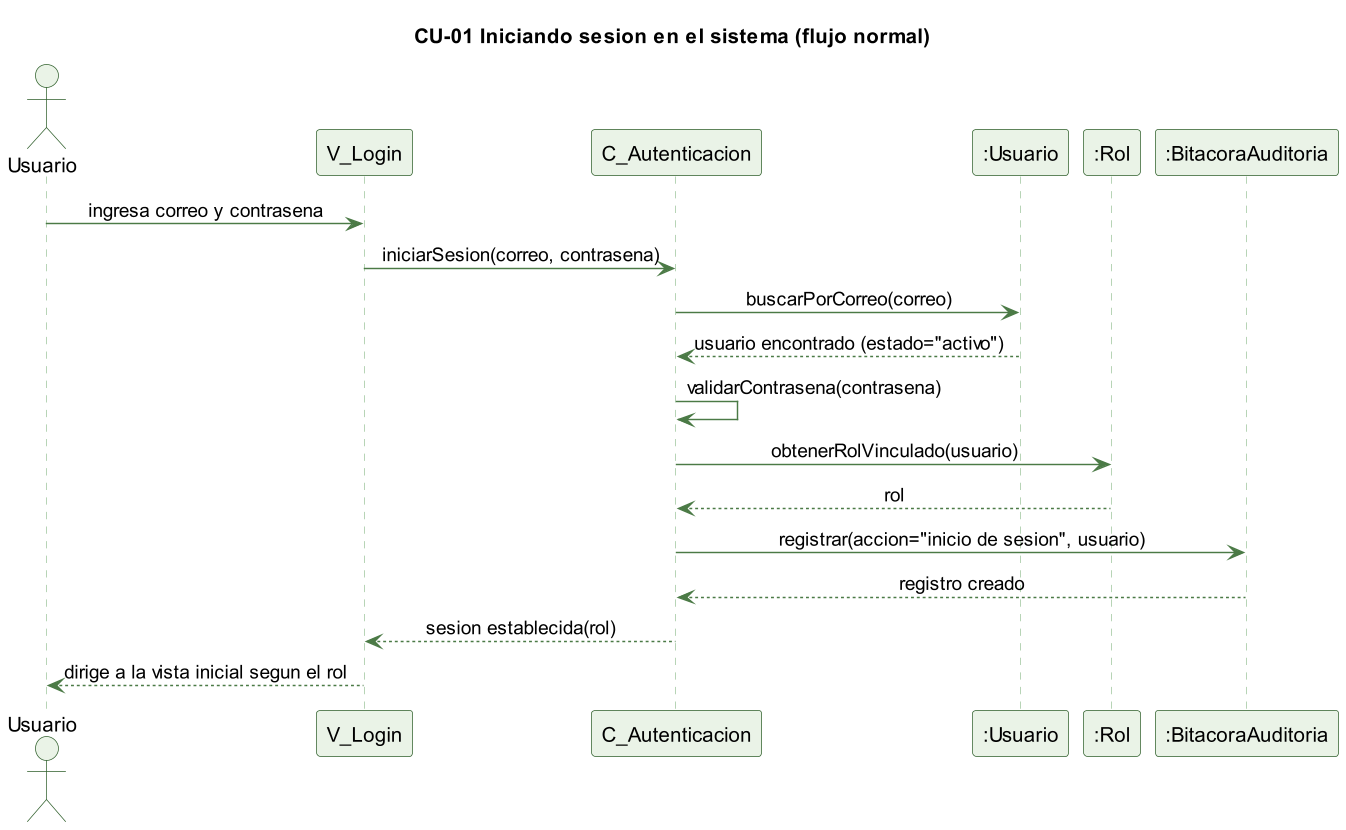

The diagram above was rendered by PlantUML. Its source (embedded in the PNG):
@startuml cu01-login-normal
skinparamlocked dpi 140
' CU-01 Iniciando sesion en el sistema - flujo normal
skinparam backgroundColor #FFFFFF
skinparam shadowing false
skinparam defaultFontName Helvetica
skinparam sequenceMessageAlign center
skinparam ParticipantBackgroundColor #EAF3E7
skinparam ParticipantBorderColor #2E5E2A
skinparam ActorBackgroundColor #EAF3E7
skinparam ActorBorderColor #2E5E2A
skinparam sequenceLifeLineBorderColor #9CC49A
skinparam ArrowColor #4B7A46

title CU-01 Iniciando sesion en el sistema (flujo normal)

actor Usuario
participant "V_Login" as V
participant "C_Autenticacion" as C
participant ":Usuario" as U
participant ":Rol" as R
participant ":BitacoraAuditoria" as B

Usuario -> V : ingresa correo y contrasena
V -> C : iniciarSesion(correo, contrasena)
C -> U : buscarPorCorreo(correo)
U --> C : usuario encontrado (estado="activo")
C -> C : validarContrasena(contrasena)
C -> R : obtenerRolVinculado(usuario)
R --> C : rol
C -> B : registrar(accion="inicio de sesion", usuario)
B --> C : registro creado
C --> V : sesion establecida(rol)
V --> Usuario : dirige a la vista inicial segun el rol

@enduml